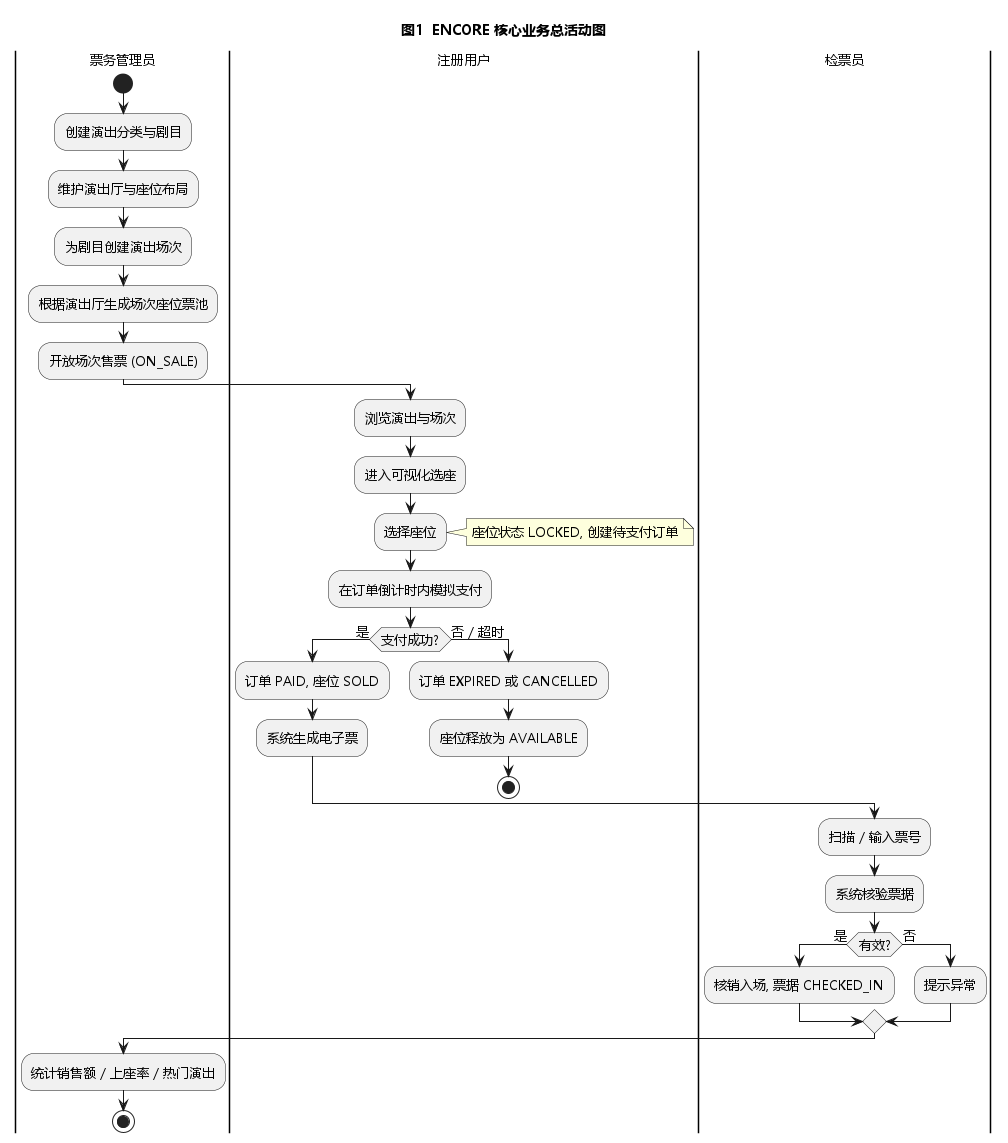

The diagram above was rendered by PlantUML. Its source (embedded in the PNG):
@startuml
skinparam shadowing false
skinparam DefaultFontName "Microsoft YaHei"
skinparam DefaultFontSize 13
title 图1  ENCORE 核心业务总活动图

|票务管理员|
start
:创建演出分类与剧目;
:维护演出厅与座位布局;
:为剧目创建演出场次;
:根据演出厅生成场次座位票池;
:开放场次售票 (ON_SALE);
|注册用户|
:浏览演出与场次;
:进入可视化选座;
:选择座位;
note right: 座位状态 LOCKED, 创建待支付订单
:在订单倒计时内模拟支付;
if (支付成功?) then (是)
  :订单 PAID, 座位 SOLD;
  :系统生成电子票;
else (否 / 超时)
  :订单 EXPIRED 或 CANCELLED;
  :座位释放为 AVAILABLE;
  stop
endif
|检票员|
:扫描 / 输入票号;
:系统核验票据;
if (有效?) then (是)
  :核销入场, 票据 CHECKED_IN;
else (否)
  :提示异常;
endif
|票务管理员|
:统计销售额 / 上座率 / 热门演出;
stop
@enduml